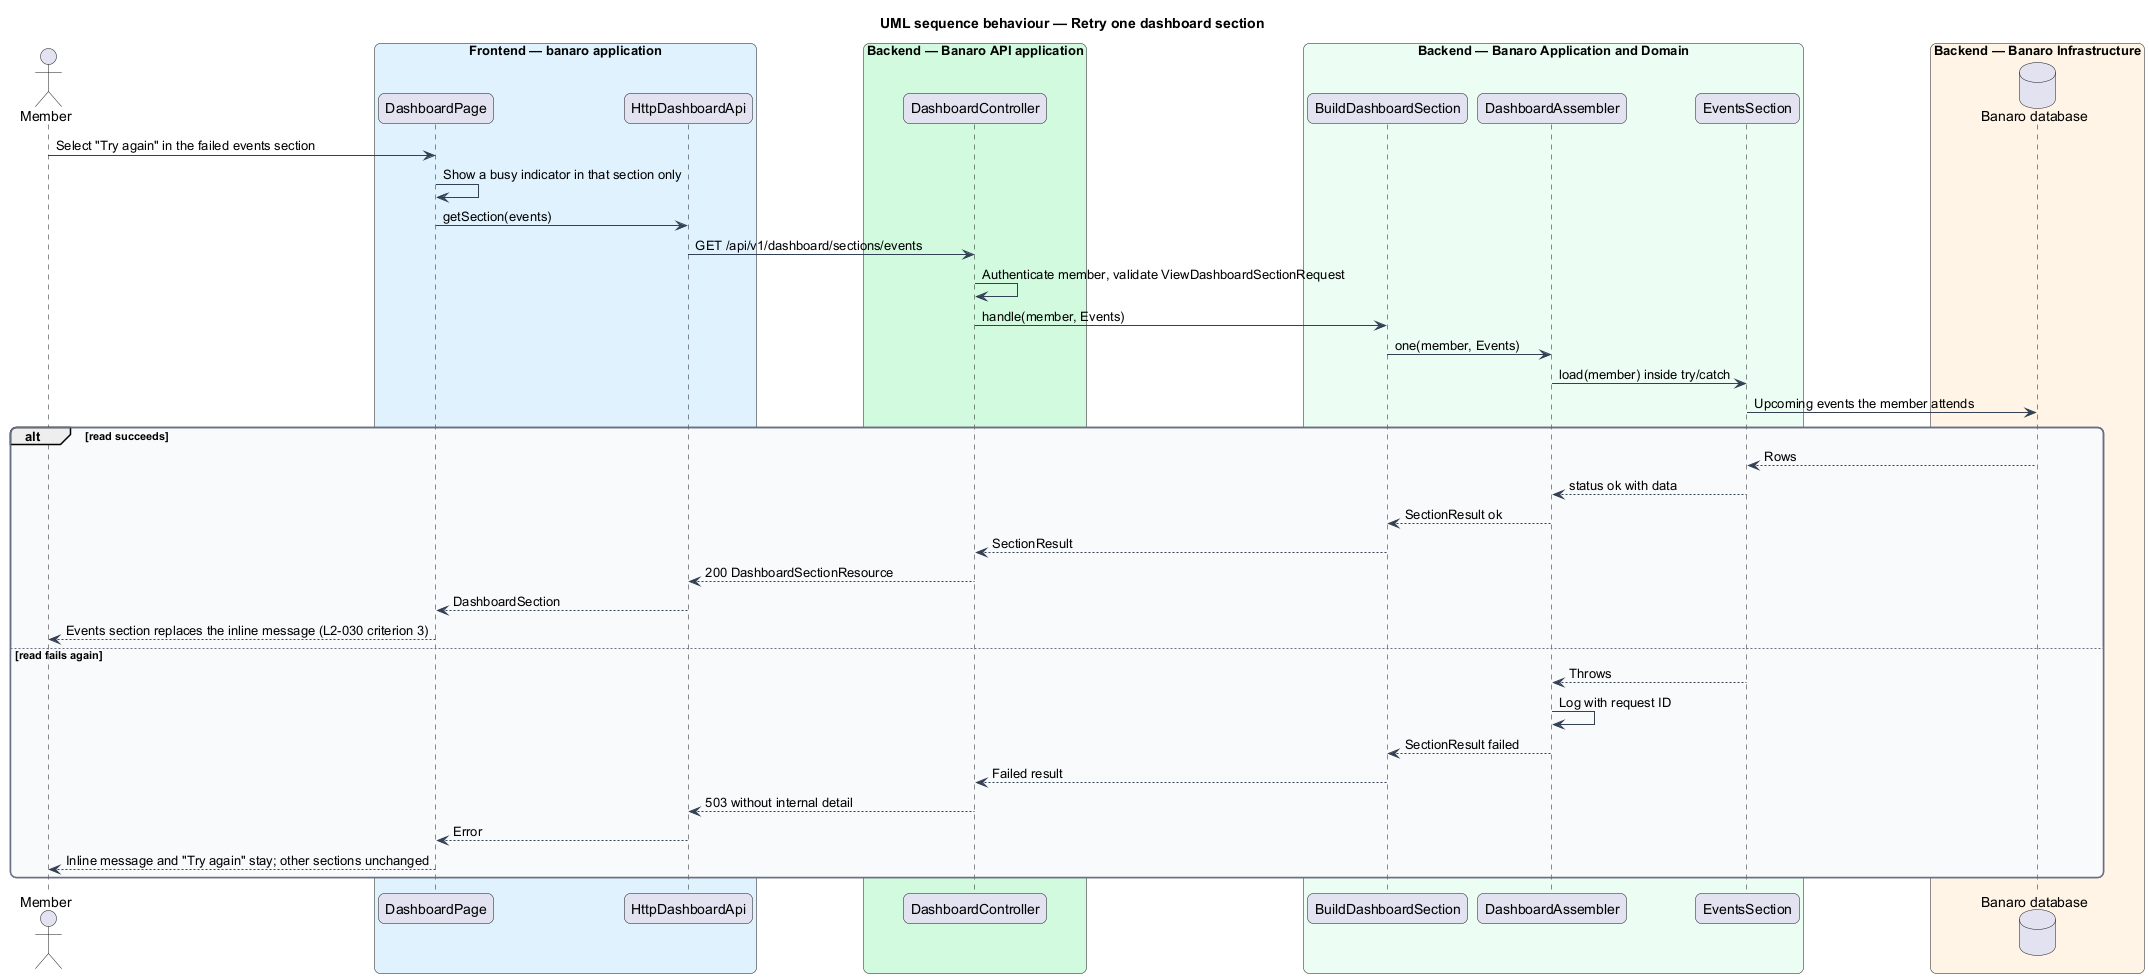

The diagram above was rendered by PlantUML. Its source (embedded in the PNG):
@startuml
title UML sequence behaviour — Retry one dashboard section
skinparam backgroundColor #FFFFFF
skinparam shadowing false
skinparam roundcorner 12
skinparam defaultFontName Arial
skinparam ArrowColor #344054
skinparam rectangle {
  BorderColor #344054
  FontColor #101828
}
skinparam package {
  BorderColor #667085
  FontColor #101828
  BackgroundColor #F9FAFB
}
actor "Member" as actor
box "Frontend — banaro application" #E0F2FE
  participant "DashboardPage" as page
  participant "HttpDashboardApi" as client
end box
box "Backend — Banaro API application" #D1FADF
  participant "DashboardController" as controller
end box
box "Backend — Banaro Application and Domain" #ECFDF3
  participant "BuildDashboardSection" as action
  participant "DashboardAssembler" as assembler
  participant "EventsSection" as provider
end box
box "Backend — Banaro Infrastructure" #FFF4E5
  database "Banaro database" as db
end box

actor -> page : Select "Try again" in the failed events section
page -> page : Show a busy indicator in that section only
page -> client : getSection(events)
client -> controller : GET /api/v1/dashboard/sections/events
controller -> controller : Authenticate member, validate ViewDashboardSectionRequest
controller -> action : handle(member, Events)
action -> assembler : one(member, Events)
assembler -> provider : load(member) inside try/catch
provider -> db : Upcoming events the member attends
alt read succeeds
  db --> provider : Rows
  provider --> assembler : status ok with data
  assembler --> action : SectionResult ok
  action --> controller : SectionResult
  controller --> client : 200 DashboardSectionResource
  client --> page : DashboardSection
  page --> actor : Events section replaces the inline message (L2-030 criterion 3)
else read fails again
  provider --> assembler : Throws
  assembler -> assembler : Log with request ID
  assembler --> action : SectionResult failed
  action --> controller : Failed result
  controller --> client : 503 without internal detail
  client --> page : Error
  page --> actor : Inline message and "Try again" stay; other sections unchanged
end
@enduml